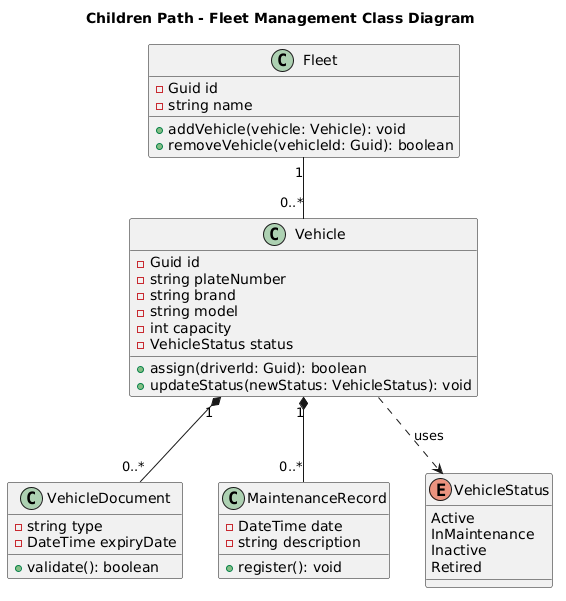

The diagram above was rendered by PlantUML. Its source (embedded in the PNG):
@startuml
title Children Path - Fleet Management Class Diagram

class Vehicle {
  - Guid id
  - string plateNumber
  - string brand
  - string model
  - int capacity
  - VehicleStatus status
  + assign(driverId: Guid): boolean
  + updateStatus(newStatus: VehicleStatus): void
}

class Fleet {
  - Guid id
  - string name
  + addVehicle(vehicle: Vehicle): void
  + removeVehicle(vehicleId: Guid): boolean
}

class VehicleDocument {
  - string type
  - DateTime expiryDate
  + validate(): boolean
}

class MaintenanceRecord {
  - DateTime date
  - string description
  + register(): void
}

enum VehicleStatus {
  Active
  InMaintenance
  Inactive
  Retired
}

' Asociación: El vehículo puede existir sin la flota (Operador independiente)
Fleet "1" -- "0..*" Vehicle

' Composición: Los documentos y mantenimientos se borran con el vehículo
Vehicle "1" *-- "0..*" VehicleDocument
Vehicle "1" *-- "0..*" MaintenanceRecord

' Dependencia del Enum
Vehicle ..> VehicleStatus : uses
@enduml